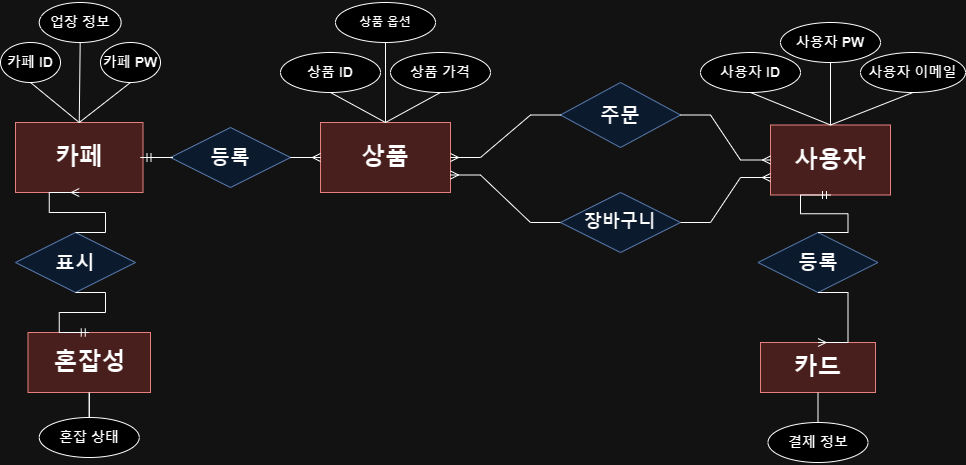

The diagram above was exported from draw.io. Its source (the exported page's mxGraphModel, read from the mxfile embedded in the PNG):
<mxGraphModel dx="1002" dy="569" grid="1" gridSize="10" guides="1" tooltips="1" connect="1" arrows="1" fold="1" page="1" pageScale="1" pageWidth="827" pageHeight="1169" background="none" math="0" shadow="0">
  <root>
    <mxCell id="0" />
    <mxCell id="1" parent="0" />
    <mxCell id="t4Gs5yMlGUlIjz4JcY1v-3" value="&lt;span style=&quot;font-size: 24px;&quot;&gt;&lt;b&gt;카페&lt;/b&gt;&lt;/span&gt;" style="rounded=0;whiteSpace=wrap;html=1;fillColor=#f8cecc;strokeColor=#b85450;" vertex="1" parent="1">
      <mxGeometry x="85" y="245" width="127.5" height="70" as="geometry" />
    </mxCell>
    <mxCell id="t4Gs5yMlGUlIjz4JcY1v-4" value="&lt;h1&gt;&lt;b&gt;상품&lt;/b&gt;&lt;/h1&gt;" style="rounded=0;whiteSpace=wrap;html=1;fillColor=#f8cecc;strokeColor=#b85450;" vertex="1" parent="1">
      <mxGeometry x="390" y="245" width="130" height="70" as="geometry" />
    </mxCell>
    <mxCell id="_wNkkKpJahflGvjp9INL-1" value="&lt;h1&gt;&lt;b&gt;&lt;font style=&quot;font-size: 20px;&quot;&gt;주문&lt;/font&gt;&lt;/b&gt;&lt;/h1&gt;" style="rhombus;whiteSpace=wrap;html=1;fillColor=#dae8fc;strokeColor=#6c8ebf;" vertex="1" parent="1">
      <mxGeometry x="630" y="205" width="120" height="65" as="geometry" />
    </mxCell>
    <mxCell id="I0nz87Tya0fdzRvBuLmF-1" value="&lt;h2&gt;&lt;b&gt;장바구니&lt;/b&gt;&lt;/h2&gt;" style="shape=rhombus;perimeter=rhombusPerimeter;whiteSpace=wrap;html=1;align=center;fillColor=#dae8fc;strokeColor=#6c8ebf;" vertex="1" parent="1">
      <mxGeometry x="630" y="315" width="120" height="60" as="geometry" />
    </mxCell>
    <mxCell id="t4Gs5yMlGUlIjz4JcY1v-7" value="&lt;h1&gt;&lt;b&gt;사용자&lt;/b&gt;&lt;/h1&gt;" style="rounded=0;whiteSpace=wrap;html=1;fillColor=#f8cecc;strokeColor=#b85450;" vertex="1" parent="1">
      <mxGeometry x="840" y="247.5" width="120" height="70" as="geometry" />
    </mxCell>
    <mxCell id="R7f9m-Za5LroY48OMoO_-4" value="&lt;h1&gt;&lt;b&gt;카드&lt;/b&gt;&lt;/h1&gt;" style="rounded=0;whiteSpace=wrap;html=1;fillColor=#f8cecc;strokeColor=#b85450;" vertex="1" parent="1">
      <mxGeometry x="830" y="465" width="115" height="50" as="geometry" />
    </mxCell>
    <mxCell id="_wNkkKpJahflGvjp9INL-8" value="&lt;h3&gt;&lt;b&gt;&lt;font style=&quot;font-size: 20px;&quot;&gt;등록&lt;/font&gt;&lt;/b&gt;&lt;/h3&gt;" style="rhombus;whiteSpace=wrap;html=1;fillColor=#dae8fc;strokeColor=#6c8ebf;" vertex="1" parent="1">
      <mxGeometry x="240" y="250" width="120" height="60" as="geometry" />
    </mxCell>
    <mxCell id="R7f9m-Za5LroY48OMoO_-3" value="&lt;h1&gt;&lt;b&gt;혼잡성&lt;/b&gt;&lt;/h1&gt;" style="rounded=0;whiteSpace=wrap;html=1;fillColor=#f8cecc;strokeColor=#b85450;" vertex="1" parent="1">
      <mxGeometry x="97.5" y="455" width="122.5" height="60" as="geometry" />
    </mxCell>
    <mxCell id="I0nz87Tya0fdzRvBuLmF-21" style="edgeStyle=orthogonalEdgeStyle;rounded=0;orthogonalLoop=1;jettySize=auto;html=1;exitX=0.5;exitY=1;exitDx=0;exitDy=0;" edge="1" parent="1" source="_wNkkKpJahflGvjp9INL-1" target="_wNkkKpJahflGvjp9INL-1">
      <mxGeometry relative="1" as="geometry" />
    </mxCell>
    <mxCell id="I0nz87Tya0fdzRvBuLmF-24" value="" style="edgeStyle=entityRelationEdgeStyle;fontSize=12;html=1;endArrow=ERmany;rounded=0;exitX=1;exitY=0.5;exitDx=0;exitDy=0;entryX=0;entryY=0.5;entryDx=0;entryDy=0;" edge="1" parent="1" source="_wNkkKpJahflGvjp9INL-1" target="t4Gs5yMlGUlIjz4JcY1v-7">
      <mxGeometry width="100" height="100" relative="1" as="geometry">
        <mxPoint x="690" y="285" as="sourcePoint" />
        <mxPoint x="790" y="185" as="targetPoint" />
      </mxGeometry>
    </mxCell>
    <mxCell id="I0nz87Tya0fdzRvBuLmF-25" value="" style="edgeStyle=entityRelationEdgeStyle;fontSize=12;html=1;endArrow=ERmany;rounded=0;exitX=0;exitY=0.5;exitDx=0;exitDy=0;" edge="1" parent="1" source="_wNkkKpJahflGvjp9INL-1" target="t4Gs5yMlGUlIjz4JcY1v-4">
      <mxGeometry width="100" height="100" relative="1" as="geometry">
        <mxPoint x="620" y="285" as="sourcePoint" />
        <mxPoint x="720" y="185" as="targetPoint" />
      </mxGeometry>
    </mxCell>
    <mxCell id="I0nz87Tya0fdzRvBuLmF-29" value="" style="edgeStyle=entityRelationEdgeStyle;fontSize=12;html=1;endArrow=ERmany;rounded=0;entryX=0;entryY=0.5;entryDx=0;entryDy=0;exitX=1;exitY=0.5;exitDx=0;exitDy=0;" edge="1" parent="1" source="_wNkkKpJahflGvjp9INL-8" target="t4Gs5yMlGUlIjz4JcY1v-4">
      <mxGeometry width="100" height="100" relative="1" as="geometry">
        <mxPoint x="430" y="485" as="sourcePoint" />
        <mxPoint x="530" y="385" as="targetPoint" />
      </mxGeometry>
    </mxCell>
    <mxCell id="I0nz87Tya0fdzRvBuLmF-34" value="&lt;h3&gt;&lt;b&gt;사용자 ID&lt;/b&gt;&lt;/h3&gt;" style="ellipse;whiteSpace=wrap;html=1;align=center;" vertex="1" parent="1">
      <mxGeometry x="770" y="175" width="100" height="40" as="geometry" />
    </mxCell>
    <mxCell id="I0nz87Tya0fdzRvBuLmF-35" value="&lt;h3&gt;&lt;b&gt;사용자 PW&lt;/b&gt;&lt;/h3&gt;" style="ellipse;whiteSpace=wrap;html=1;align=center;" vertex="1" parent="1">
      <mxGeometry x="850" y="145" width="100" height="40" as="geometry" />
    </mxCell>
    <mxCell id="I0nz87Tya0fdzRvBuLmF-36" value="&lt;h3&gt;&lt;b&gt;카페 ID&lt;/b&gt;&lt;/h3&gt;" style="ellipse;whiteSpace=wrap;html=1;align=center;" vertex="1" parent="1">
      <mxGeometry x="70" y="165" width="60" height="40" as="geometry" />
    </mxCell>
    <mxCell id="I0nz87Tya0fdzRvBuLmF-37" value="&lt;h3&gt;&lt;b&gt;카페 PW&lt;/b&gt;&lt;/h3&gt;" style="ellipse;whiteSpace=wrap;html=1;align=center;" vertex="1" parent="1">
      <mxGeometry x="170" y="165" width="60" height="40" as="geometry" />
    </mxCell>
    <mxCell id="R7f9m-Za5LroY48OMoO_-18" value="&lt;h3&gt;상품 ID&lt;/h3&gt;" style="ellipse;whiteSpace=wrap;html=1;align=center;" vertex="1" parent="1">
      <mxGeometry x="350" y="175" width="100" height="40" as="geometry" />
    </mxCell>
    <mxCell id="I0nz87Tya0fdzRvBuLmF-39" value="&lt;h3&gt;&lt;b&gt;결제 정보&lt;/b&gt;&lt;/h3&gt;" style="ellipse;whiteSpace=wrap;html=1;align=center;" vertex="1" parent="1">
      <mxGeometry x="837.5" y="545" width="100" height="40" as="geometry" />
    </mxCell>
    <mxCell id="I0nz87Tya0fdzRvBuLmF-40" value="&lt;h3&gt;&lt;b&gt;혼잡 상태&lt;/b&gt;&lt;/h3&gt;" style="ellipse;whiteSpace=wrap;html=1;align=center;" vertex="1" parent="1">
      <mxGeometry x="108.75" y="540" width="100" height="40" as="geometry" />
    </mxCell>
    <mxCell id="_wNkkKpJahflGvjp9INL-14" value="&lt;h3&gt;상품 가격&lt;/h3&gt;" style="ellipse;whiteSpace=wrap;html=1;align=center;" vertex="1" parent="1">
      <mxGeometry x="460" y="175" width="100" height="40" as="geometry" />
    </mxCell>
    <mxCell id="e6zTcdmjDmoojulJWhym-2" value="&lt;span&gt;&lt;b&gt;상품 옵션&lt;/b&gt;&lt;/span&gt;" style="ellipse;whiteSpace=wrap;html=1;align=center;" vertex="1" parent="1">
      <mxGeometry x="405" y="125" width="100" height="40" as="geometry" />
    </mxCell>
    <mxCell id="R7f9m-Za5LroY48OMoO_-19" value="&lt;h3&gt;&lt;b&gt;사용자 이메일&lt;/b&gt;&lt;/h3&gt;" style="ellipse;whiteSpace=wrap;html=1;align=center;" vertex="1" parent="1">
      <mxGeometry x="930" y="175" width="105" height="40" as="geometry" />
    </mxCell>
    <mxCell id="e6zTcdmjDmoojulJWhym-3" value="" style="endArrow=none;html=1;rounded=0;exitX=0.5;exitY=1;exitDx=0;exitDy=0;entryX=0.5;entryY=0;entryDx=0;entryDy=0;" edge="1" parent="1" source="I0nz87Tya0fdzRvBuLmF-34" target="t4Gs5yMlGUlIjz4JcY1v-7">
      <mxGeometry relative="1" as="geometry">
        <mxPoint x="710" y="375" as="sourcePoint" />
        <mxPoint x="870" y="375" as="targetPoint" />
      </mxGeometry>
    </mxCell>
    <mxCell id="R7f9m-Za5LroY48OMoO_-23" value="&lt;h3&gt;&lt;b&gt;업장 정보&lt;/b&gt;&lt;/h3&gt;" style="ellipse;whiteSpace=wrap;html=1;align=center;" vertex="1" parent="1">
      <mxGeometry x="108.75" y="125" width="81.87" height="40" as="geometry" />
    </mxCell>
    <mxCell id="e6zTcdmjDmoojulJWhym-9" value="" style="endArrow=none;html=1;rounded=0;entryX=0.5;entryY=1;entryDx=0;entryDy=0;exitX=0.5;exitY=0;exitDx=0;exitDy=0;" edge="1" parent="1" source="t4Gs5yMlGUlIjz4JcY1v-7" target="R7f9m-Za5LroY48OMoO_-19">
      <mxGeometry relative="1" as="geometry">
        <mxPoint x="930" y="255" as="sourcePoint" />
        <mxPoint x="870" y="375" as="targetPoint" />
      </mxGeometry>
    </mxCell>
    <mxCell id="e6zTcdmjDmoojulJWhym-7" value="" style="endArrow=none;html=1;rounded=0;exitX=0.5;exitY=1;exitDx=0;exitDy=0;entryX=0.5;entryY=0;entryDx=0;entryDy=0;" edge="1" parent="1" source="I0nz87Tya0fdzRvBuLmF-35" target="t4Gs5yMlGUlIjz4JcY1v-7">
      <mxGeometry relative="1" as="geometry">
        <mxPoint x="920" y="194.5" as="sourcePoint" />
        <mxPoint x="1080" y="194.5" as="targetPoint" />
      </mxGeometry>
    </mxCell>
    <mxCell id="_wNkkKpJahflGvjp9INL-15" value="" style="endArrow=none;html=1;rounded=0;entryX=0.5;entryY=1;entryDx=0;entryDy=0;exitX=0.5;exitY=0;exitDx=0;exitDy=0;" edge="1" parent="1" source="t4Gs5yMlGUlIjz4JcY1v-4" target="_wNkkKpJahflGvjp9INL-14">
      <mxGeometry width="50" height="50" relative="1" as="geometry">
        <mxPoint x="440" y="285" as="sourcePoint" />
        <mxPoint x="490" y="235" as="targetPoint" />
      </mxGeometry>
    </mxCell>
    <mxCell id="t4Gs5yMlGUlIjz4JcY1v-38" value="" style="endArrow=none;html=1;rounded=0;exitX=0.5;exitY=1;exitDx=0;exitDy=0;entryX=0.5;entryY=0;entryDx=0;entryDy=0;exitPerimeter=0;" edge="1" parent="1" source="R7f9m-Za5LroY48OMoO_-3" target="I0nz87Tya0fdzRvBuLmF-40">
      <mxGeometry relative="1" as="geometry">
        <mxPoint x="151.25" y="530" as="sourcePoint" />
        <mxPoint x="110.25" y="570" as="targetPoint" />
      </mxGeometry>
    </mxCell>
    <mxCell id="_wNkkKpJahflGvjp9INL-16" value="" style="endArrow=none;html=1;rounded=0;exitX=0.5;exitY=1;exitDx=0;exitDy=0;entryX=0.5;entryY=0;entryDx=0;entryDy=0;" edge="1" parent="1" source="R7f9m-Za5LroY48OMoO_-18" target="t4Gs5yMlGUlIjz4JcY1v-4">
      <mxGeometry width="50" height="50" relative="1" as="geometry">
        <mxPoint x="440" y="285" as="sourcePoint" />
        <mxPoint x="460" y="245" as="targetPoint" />
      </mxGeometry>
    </mxCell>
    <mxCell id="t4Gs5yMlGUlIjz4JcY1v-35" value="" style="endArrow=none;html=1;rounded=0;exitX=0.5;exitY=1;exitDx=0;exitDy=0;entryX=0.5;entryY=0;entryDx=0;entryDy=0;" edge="1" parent="1" source="I0nz87Tya0fdzRvBuLmF-36" target="t4Gs5yMlGUlIjz4JcY1v-3">
      <mxGeometry relative="1" as="geometry">
        <mxPoint x="110" y="182.5" as="sourcePoint" />
        <mxPoint x="110" y="245.5" as="targetPoint" />
      </mxGeometry>
    </mxCell>
    <mxCell id="t4Gs5yMlGUlIjz4JcY1v-36" value="" style="endArrow=none;html=1;rounded=0;exitX=0.5;exitY=1;exitDx=0;exitDy=0;entryX=0.5;entryY=0;entryDx=0;entryDy=0;" edge="1" parent="1" source="I0nz87Tya0fdzRvBuLmF-37" target="t4Gs5yMlGUlIjz4JcY1v-3">
      <mxGeometry relative="1" as="geometry">
        <mxPoint x="189.5" y="187" as="sourcePoint" />
        <mxPoint x="189.5" y="250" as="targetPoint" />
      </mxGeometry>
    </mxCell>
    <mxCell id="e6zTcdmjDmoojulJWhym-13" value="" style="endArrow=none;html=1;rounded=0;exitX=0.5;exitY=1;exitDx=0;exitDy=0;entryX=0.5;entryY=0;entryDx=0;entryDy=0;" edge="1" parent="1" source="e6zTcdmjDmoojulJWhym-2" target="t4Gs5yMlGUlIjz4JcY1v-4">
      <mxGeometry relative="1" as="geometry">
        <mxPoint x="560" y="225" as="sourcePoint" />
        <mxPoint x="720" y="225" as="targetPoint" />
      </mxGeometry>
    </mxCell>
    <mxCell id="e6zTcdmjDmoojulJWhym-10" value="" style="endArrow=none;html=1;rounded=0;entryX=0.5;entryY=1;entryDx=0;entryDy=0;exitX=0.5;exitY=0;exitDx=0;exitDy=0;" edge="1" parent="1" source="I0nz87Tya0fdzRvBuLmF-39" target="R7f9m-Za5LroY48OMoO_-4">
      <mxGeometry relative="1" as="geometry">
        <mxPoint x="710" y="555" as="sourcePoint" />
        <mxPoint x="870" y="555" as="targetPoint" />
      </mxGeometry>
    </mxCell>
    <mxCell id="e6zTcdmjDmoojulJWhym-15" value="" style="endArrow=none;html=1;rounded=0;exitX=0.5;exitY=1;exitDx=0;exitDy=0;entryX=0.5;entryY=0;entryDx=0;entryDy=0;" edge="1" parent="1" source="R7f9m-Za5LroY48OMoO_-23" target="t4Gs5yMlGUlIjz4JcY1v-3">
      <mxGeometry relative="1" as="geometry">
        <mxPoint x="440" y="205" as="sourcePoint" />
        <mxPoint x="600" y="205" as="targetPoint" />
      </mxGeometry>
    </mxCell>
    <mxCell id="_wNkkKpJahflGvjp9INL-17" value="" style="endArrow=none;html=1;rounded=0;exitX=0.5;exitY=0;exitDx=0;exitDy=0;entryX=0.5;entryY=1;entryDx=0;entryDy=0;" edge="1" parent="1" source="I0nz87Tya0fdzRvBuLmF-40" target="R7f9m-Za5LroY48OMoO_-3">
      <mxGeometry width="50" height="50" relative="1" as="geometry">
        <mxPoint x="490" y="465" as="sourcePoint" />
        <mxPoint x="540" y="415" as="targetPoint" />
      </mxGeometry>
    </mxCell>
    <mxCell id="e6zTcdmjDmoojulJWhym-17" value="&lt;span style=&quot;font-size: 20px;&quot;&gt;&lt;b&gt;등록&lt;/b&gt;&lt;/span&gt;" style="shape=rhombus;perimeter=rhombusPerimeter;whiteSpace=wrap;html=1;align=center;fillColor=#dae8fc;strokeColor=#6c8ebf;" vertex="1" parent="1">
      <mxGeometry x="827.5" y="355" width="120" height="60" as="geometry" />
    </mxCell>
    <mxCell id="e6zTcdmjDmoojulJWhym-18" value="&lt;b&gt;&lt;font style=&quot;font-size: 20px;&quot;&gt;표시&lt;/font&gt;&lt;/b&gt;" style="shape=rhombus;perimeter=rhombusPerimeter;whiteSpace=wrap;html=1;align=center;fillColor=#dae8fc;strokeColor=#6c8ebf;" vertex="1" parent="1">
      <mxGeometry x="85" y="355" width="120" height="60" as="geometry" />
    </mxCell>
    <mxCell id="t4Gs5yMlGUlIjz4JcY1v-40" value="" style="endArrow=none;html=1;rounded=0;exitX=0;exitY=0.5;exitDx=0;exitDy=0;entryX=1;entryY=0.5;entryDx=0;entryDy=0;" edge="1" parent="1" source="_wNkkKpJahflGvjp9INL-8" target="t4Gs5yMlGUlIjz4JcY1v-3">
      <mxGeometry relative="1" as="geometry">
        <mxPoint x="210" y="215" as="sourcePoint" />
        <mxPoint x="159" y="255" as="targetPoint" />
      </mxGeometry>
    </mxCell>
    <mxCell id="t4Gs5yMlGUlIjz4JcY1v-43" value="" style="edgeStyle=entityRelationEdgeStyle;fontSize=12;html=1;endArrow=ERmany;rounded=0;entryX=0;entryY=0.75;entryDx=0;entryDy=0;" edge="1" parent="1" source="I0nz87Tya0fdzRvBuLmF-1" target="t4Gs5yMlGUlIjz4JcY1v-7">
      <mxGeometry width="100" height="100" relative="1" as="geometry">
        <mxPoint x="760" y="248" as="sourcePoint" />
        <mxPoint x="830" y="305" as="targetPoint" />
      </mxGeometry>
    </mxCell>
    <mxCell id="t4Gs5yMlGUlIjz4JcY1v-41" value="" style="edgeStyle=entityRelationEdgeStyle;fontSize=12;html=1;endArrow=ERmandOne;rounded=0;entryX=1;entryY=0.5;entryDx=0;entryDy=0;exitX=0;exitY=0.5;exitDx=0;exitDy=0;" edge="1" parent="1" source="_wNkkKpJahflGvjp9INL-8" target="t4Gs5yMlGUlIjz4JcY1v-3">
      <mxGeometry width="100" height="100" relative="1" as="geometry">
        <mxPoint x="380" y="368.5" as="sourcePoint" />
        <mxPoint x="270" y="321.5" as="targetPoint" />
      </mxGeometry>
    </mxCell>
    <mxCell id="t4Gs5yMlGUlIjz4JcY1v-44" value="" style="edgeStyle=entityRelationEdgeStyle;fontSize=12;html=1;endArrow=ERmany;rounded=0;entryX=0.5;entryY=0;entryDx=0;entryDy=0;exitX=0.5;exitY=1;exitDx=0;exitDy=0;" edge="1" parent="1" source="e6zTcdmjDmoojulJWhym-17" target="R7f9m-Za5LroY48OMoO_-4">
      <mxGeometry width="100" height="100" relative="1" as="geometry">
        <mxPoint x="730" y="455" as="sourcePoint" />
        <mxPoint x="820" y="410" as="targetPoint" />
      </mxGeometry>
    </mxCell>
    <mxCell id="t4Gs5yMlGUlIjz4JcY1v-42" value="" style="edgeStyle=entityRelationEdgeStyle;fontSize=12;html=1;endArrow=ERmany;rounded=0;exitX=0;exitY=0.5;exitDx=0;exitDy=0;entryX=1;entryY=0.75;entryDx=0;entryDy=0;" edge="1" parent="1" source="I0nz87Tya0fdzRvBuLmF-1" target="t4Gs5yMlGUlIjz4JcY1v-4">
      <mxGeometry width="100" height="100" relative="1" as="geometry">
        <mxPoint x="630" y="295" as="sourcePoint" />
        <mxPoint x="520" y="337" as="targetPoint" />
        <Array as="points">
          <mxPoint x="580" y="322" />
        </Array>
      </mxGeometry>
    </mxCell>
    <mxCell id="t4Gs5yMlGUlIjz4JcY1v-46" value="" style="edgeStyle=entityRelationEdgeStyle;fontSize=12;html=1;endArrow=ERmandOne;rounded=0;exitX=0.5;exitY=0;exitDx=0;exitDy=0;entryX=0.5;entryY=1;entryDx=0;entryDy=0;" edge="1" parent="1" source="e6zTcdmjDmoojulJWhym-17" target="t4Gs5yMlGUlIjz4JcY1v-7">
      <mxGeometry width="100" height="100" relative="1" as="geometry">
        <mxPoint x="986" y="375" as="sourcePoint" />
        <mxPoint x="990" y="335" as="targetPoint" />
        <Array as="points">
          <mxPoint x="1041" y="365" />
        </Array>
      </mxGeometry>
    </mxCell>
    <mxCell id="Em5lCQQyfqmTFe-iJPov-1" value="" style="edgeStyle=entityRelationEdgeStyle;fontSize=12;html=1;endArrow=ERmany;rounded=0;exitX=0.5;exitY=0;exitDx=0;exitDy=0;entryX=0.5;entryY=1;entryDx=0;entryDy=0;" edge="1" parent="1" source="e6zTcdmjDmoojulJWhym-18" target="t4Gs5yMlGUlIjz4JcY1v-3">
      <mxGeometry width="100" height="100" relative="1" as="geometry">
        <mxPoint x="310" y="450" as="sourcePoint" />
        <mxPoint x="377.5" y="375" as="targetPoint" />
      </mxGeometry>
    </mxCell>
    <mxCell id="Em5lCQQyfqmTFe-iJPov-2" value="" style="edgeStyle=entityRelationEdgeStyle;fontSize=12;html=1;endArrow=ERmandOne;rounded=0;exitX=0.5;exitY=1;exitDx=0;exitDy=0;entryX=0.5;entryY=0;entryDx=0;entryDy=0;" edge="1" parent="1" source="e6zTcdmjDmoojulJWhym-18" target="R7f9m-Za5LroY48OMoO_-3">
      <mxGeometry width="100" height="100" relative="1" as="geometry">
        <mxPoint x="450" y="355" as="sourcePoint" />
        <mxPoint x="550" y="255" as="targetPoint" />
      </mxGeometry>
    </mxCell>
  </root>
</mxGraphModel>